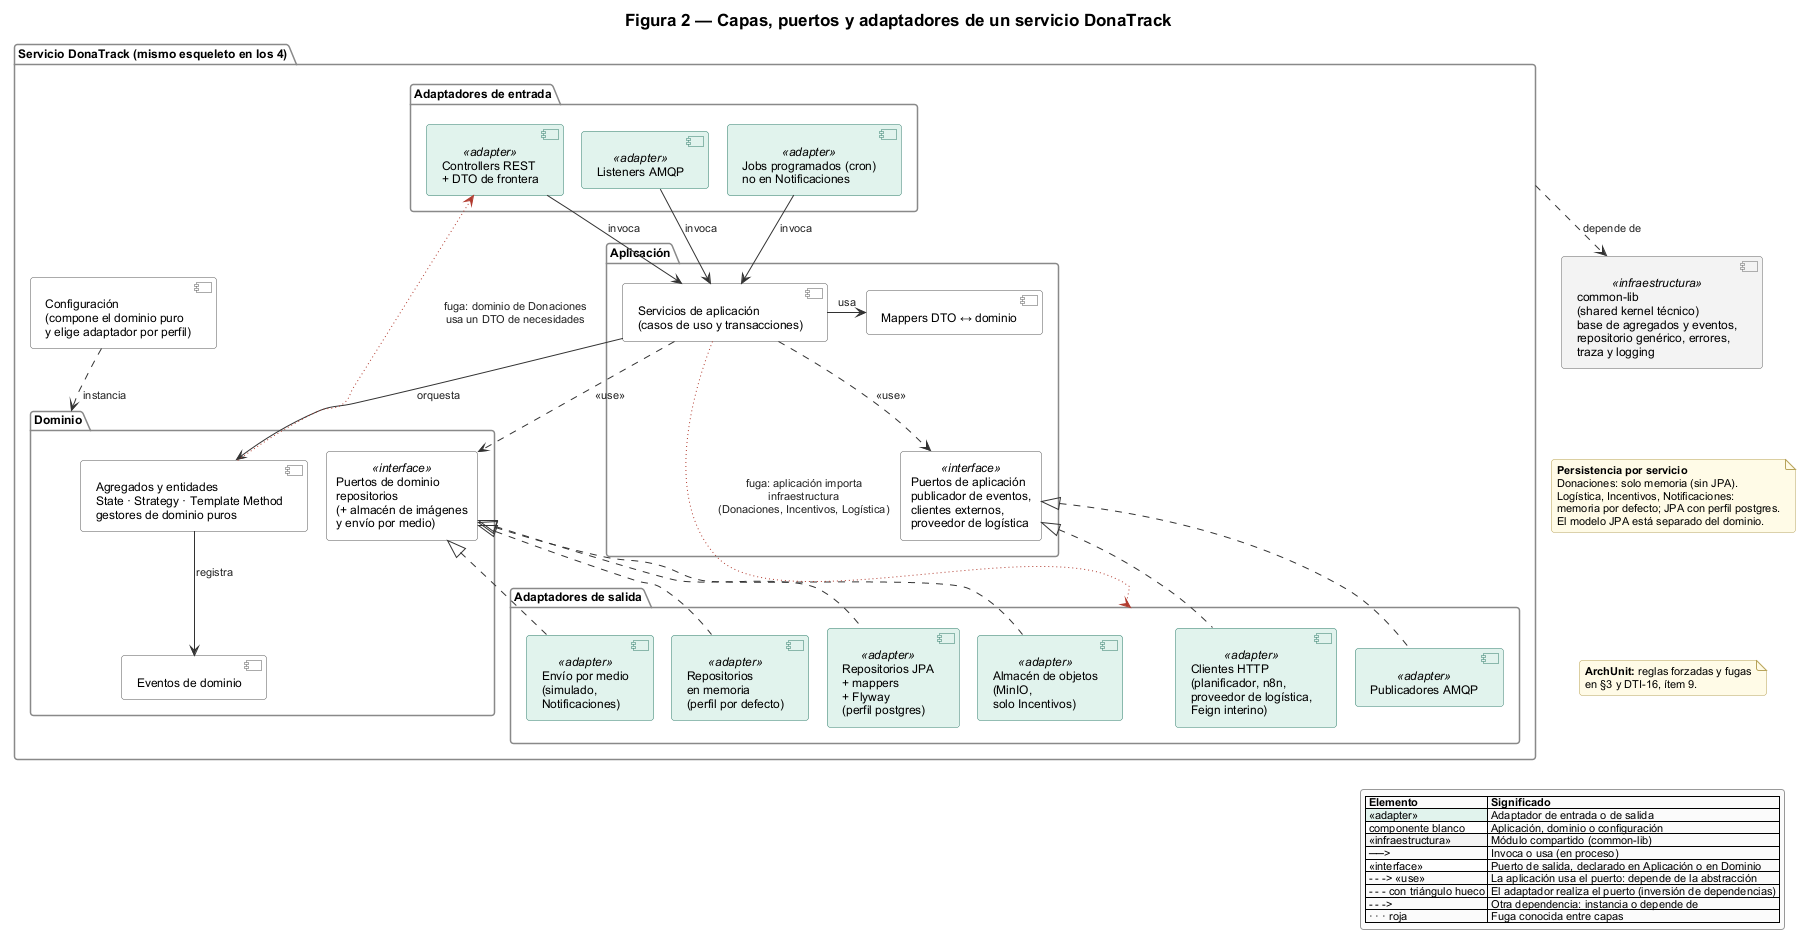

The diagram above was rendered by PlantUML. Its source (embedded in the PNG):
@startuml 02-capas
' ============================================================
' Figura 2 — Capas e inversión de dependencias dentro de un servicio.
' Pregunta: ¿cómo se organiza cada servicio por dentro y qué reglas lo protegen?
' Vale para Donaciones, Logística, Incentivos y Notificaciones (mismo esqueleto de paquetes).
' Fuente: paquetes controllers/, services/, models/, infrastructure/, config/ en baseline/e4-prs;
'         reglas en */src/test/java/**/architecture/ArchitectureFitnessTest.java y CommonArchitectureTest.java.
' Puertos de salida, según dónde se declara la interfaz:
'   Dominio: models/repositories (4 servicios), models/storage/IImagenesInsignias (Incentivos),
'            models/ports/NotificacionSender (Notificaciones).
'   Aplicación: services/IDonacionesEventPublisher, services/logistica/ILogisticaBroker e
'            IProveedorLogistica (Donaciones), services/ComunicadorEventosLogistica e
'            IServicioExternoPlanificacion (Logística).
'   Excepción: Incentivos declara IN8nClient e INotificacionesClient en infrastructure/ (DTI-16, ítem 9).
' Notación de puertos: una sola. Cada puerto es un clasificador «interface»; la aplicación lo usa
' (dependencia ..> «use») y el adaptador lo realiza (<|..). No se mezcla con bola y socket.
' ============================================================
!pragma layout smetana
!include estilo-e4.iuml

title Figura 2 — Capas, puertos y adaptadores de un servicio DonaTrack

package "Servicio DonaTrack (mismo esqueleto en los 4)" as svc {
  package "Adaptadores de entrada" as pIn {
    component "Controllers REST\n+ DTO de frontera" as inHttp <<adapter>>
    component "Listeners AMQP" as inAmqp <<adapter>>
    component "Jobs programados (cron)\nno en Notificaciones" as inJob <<adapter>>
  }
  package "Aplicación" as pApp {
    component "Servicios de aplicación\n(casos de uso y transacciones)" as appSvc
    component "Mappers DTO ↔ dominio" as appMap
    rectangle "Puertos de aplicación\npublicador de eventos,\nclientes externos,\nproveedor de logística" <<interface>> as portsApp
  }
  package "Dominio" as pDom {
    component "Agregados y entidades\nState · Strategy · Template Method\ngestores de dominio puros" as domModel
    component "Eventos de dominio" as domEv
    rectangle "Puertos de dominio\nrepositorios\n(+ almacén de imágenes\ny envío por medio)" <<interface>> as portsDom
  }
  package "Adaptadores de salida" as pOut {
    component "Repositorios\nen memoria\n(perfil por defecto)" as outMem <<adapter>>
    component "Repositorios JPA\n+ mappers\n+ Flyway\n(perfil postgres)" as outJpa <<adapter>>
    component "Publicadores AMQP" as outAmqp <<adapter>>
    component "Clientes HTTP\n(planificador, n8n,\nproveedor de logística,\nFeign interino)" as outHttp <<adapter>>
    component "Almacén de objetos\n(MinIO,\nsolo Incentivos)" as outS3 <<adapter>>
    component "Envío por medio\n(simulado,\nNotificaciones)" as outMedios <<adapter>>
  }
  component "Configuración\n(compone el dominio puro\ny elige adaptador por perfil)" as cfg
}

component "common-lib\n(shared kernel técnico)\nbase de agregados y eventos,\nrepositorio genérico, errores,\ntraza y logging" as common <<infraestructura>>

' ---------- Sentido de las dependencias: de afuera hacia el dominio ----------
inHttp --> appSvc : invoca
inAmqp --> appSvc : invoca
inJob --> appSvc : invoca
appSvc -> appMap : usa
appSvc --> domModel : orquesta
appSvc ..> portsApp : <<use>>
appSvc ..> portsDom : <<use>>
domModel --> domEv : registra
portsDom <|.. outMem
portsDom <|.. outJpa
portsDom <|.. outS3
portsDom <|.. outMedios
portsApp <|.. outAmqp
portsApp <|.. outHttp
cfg ..> pDom : instancia
svc ..> common : depende de

' ---------- Fugas conocidas (no las detecta ArchUnit) ----------
appSvc -[#B03A2E,dotted]-> pOut : fuga: aplicación importa\ninfraestructura\n(Donaciones, Incentivos, Logística)
inHttp <-[#B03A2E,dotted]- domModel : fuga: dominio de Donaciones\nusa un DTO de necesidades

note as nPers
  **Persistencia por servicio**
  Donaciones: solo memoria (sin JPA).
  Logística, Incentivos, Notificaciones:
  memoria por defecto; JPA con perfil postgres.
  El modelo JPA está separado del dominio.
end note

note as nArch
  **ArchUnit:** reglas forzadas y fugas
  en §3 y DTI-16, ítem 9.
end note

' Notas debajo de common-lib, apiladas (solo layout).
common -[hidden]- nPers
nPers -[hidden]- nArch

legend right
  |= Elemento |= Significado |
  |<#E1F2EC> «adapter» | Adaptador de entrada o de salida |
  |<#FFFFFF> componente blanco | Aplicación, dominio o configuración |
  |<#F2F2F2> «infraestructura» | Módulo compartido (common-lib) |
  | ──> | Invoca o usa (en proceso) |
  |<#FFFFFF> «interface» | Puerto de salida, declarado en Aplicación o en Dominio |
  | - - -> «use» | La aplicación usa el puerto: depende de la abstracción |
  | - - - con triángulo hueco | El adaptador realiza el puerto (inversión de dependencias) |
  | - - -> | Otra dependencia: instancia o depende de |
  | · · · roja | Fuga conocida entre capas |
endlegend
@enduml